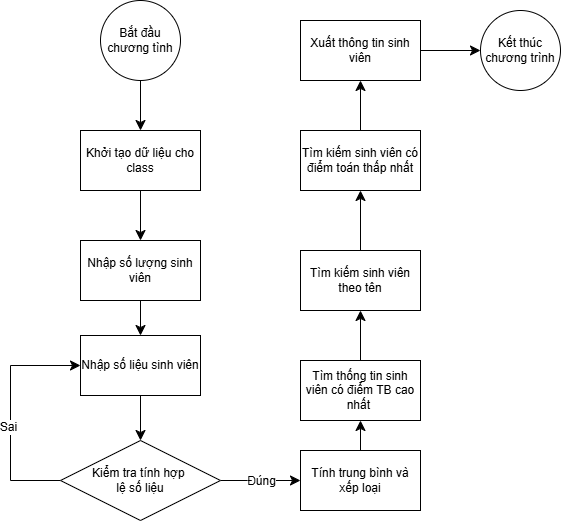

The diagram above was exported from draw.io. Its source (the exported page's mxGraphModel, read from the mxfile embedded in the PNG):
<mxGraphModel dx="1687" dy="1093" grid="1" gridSize="10" guides="1" tooltips="1" connect="1" arrows="1" fold="1" page="1" pageScale="1" pageWidth="827" pageHeight="1169" math="0" shadow="0">
  <root>
    <mxCell id="0" />
    <mxCell id="1" parent="0" />
    <mxCell id="MdA0RsnBzDFqiBsU5hdp-3" value="" style="edgeStyle=none;curved=1;rounded=0;orthogonalLoop=1;jettySize=auto;html=1;fontSize=12;startSize=8;endSize=8;" edge="1" parent="1" source="MdA0RsnBzDFqiBsU5hdp-1" target="MdA0RsnBzDFqiBsU5hdp-2">
      <mxGeometry relative="1" as="geometry">
        <Array as="points">
          <mxPoint x="210" y="260" />
        </Array>
      </mxGeometry>
    </mxCell>
    <mxCell id="MdA0RsnBzDFqiBsU5hdp-1" value="Bắt đầu chương tình" style="ellipse;whiteSpace=wrap;html=1;" vertex="1" parent="1">
      <mxGeometry x="170" y="250" width="80" height="80" as="geometry" />
    </mxCell>
    <mxCell id="MdA0RsnBzDFqiBsU5hdp-5" value="" style="edgeStyle=none;curved=1;rounded=0;orthogonalLoop=1;jettySize=auto;html=1;fontSize=12;startSize=8;endSize=8;" edge="1" parent="1" source="MdA0RsnBzDFqiBsU5hdp-2" target="MdA0RsnBzDFqiBsU5hdp-4">
      <mxGeometry relative="1" as="geometry" />
    </mxCell>
    <mxCell id="MdA0RsnBzDFqiBsU5hdp-2" value="Khởi tạo dữ liệu cho class" style="whiteSpace=wrap;html=1;" vertex="1" parent="1">
      <mxGeometry x="150" y="380" width="120" height="60" as="geometry" />
    </mxCell>
    <mxCell id="MdA0RsnBzDFqiBsU5hdp-7" value="" style="edgeStyle=none;curved=1;rounded=0;orthogonalLoop=1;jettySize=auto;html=1;fontSize=12;startSize=8;endSize=8;" edge="1" parent="1" source="MdA0RsnBzDFqiBsU5hdp-4" target="MdA0RsnBzDFqiBsU5hdp-6">
      <mxGeometry relative="1" as="geometry" />
    </mxCell>
    <mxCell id="MdA0RsnBzDFqiBsU5hdp-4" value="Nhập số lượng sinh viên" style="whiteSpace=wrap;html=1;" vertex="1" parent="1">
      <mxGeometry x="150" y="490" width="120" height="60" as="geometry" />
    </mxCell>
    <mxCell id="MdA0RsnBzDFqiBsU5hdp-12" value="" style="edgeStyle=none;curved=1;rounded=0;orthogonalLoop=1;jettySize=auto;html=1;fontSize=12;startSize=8;endSize=8;" edge="1" parent="1" source="MdA0RsnBzDFqiBsU5hdp-6" target="MdA0RsnBzDFqiBsU5hdp-11">
      <mxGeometry relative="1" as="geometry" />
    </mxCell>
    <mxCell id="MdA0RsnBzDFqiBsU5hdp-6" value="Nhập số liệu sinh viên" style="whiteSpace=wrap;html=1;" vertex="1" parent="1">
      <mxGeometry x="150" y="585" width="120" height="60" as="geometry" />
    </mxCell>
    <mxCell id="MdA0RsnBzDFqiBsU5hdp-13" style="edgeStyle=none;curved=0;rounded=0;orthogonalLoop=1;jettySize=auto;html=1;exitX=0;exitY=0.5;exitDx=0;exitDy=0;entryX=0;entryY=0.5;entryDx=0;entryDy=0;fontSize=12;startSize=8;endSize=8;" edge="1" parent="1" source="MdA0RsnBzDFqiBsU5hdp-11" target="MdA0RsnBzDFqiBsU5hdp-6">
      <mxGeometry relative="1" as="geometry">
        <Array as="points">
          <mxPoint x="80" y="730" />
          <mxPoint x="80" y="615" />
        </Array>
      </mxGeometry>
    </mxCell>
    <mxCell id="MdA0RsnBzDFqiBsU5hdp-14" value="Sai" style="edgeLabel;html=1;align=center;verticalAlign=middle;resizable=0;points=[];fontSize=12;" vertex="1" connectable="0" parent="MdA0RsnBzDFqiBsU5hdp-13">
      <mxGeometry x="-0.1149" y="3" relative="1" as="geometry">
        <mxPoint as="offset" />
      </mxGeometry>
    </mxCell>
    <mxCell id="MdA0RsnBzDFqiBsU5hdp-16" value="" style="edgeStyle=none;curved=1;rounded=0;orthogonalLoop=1;jettySize=auto;html=1;fontSize=12;startSize=8;endSize=8;" edge="1" parent="1" source="MdA0RsnBzDFqiBsU5hdp-11" target="MdA0RsnBzDFqiBsU5hdp-15">
      <mxGeometry relative="1" as="geometry" />
    </mxCell>
    <mxCell id="MdA0RsnBzDFqiBsU5hdp-17" value="Đúng" style="edgeLabel;html=1;align=center;verticalAlign=middle;resizable=0;points=[];fontSize=12;" vertex="1" connectable="0" parent="MdA0RsnBzDFqiBsU5hdp-16">
      <mxGeometry relative="1" as="geometry">
        <mxPoint as="offset" />
      </mxGeometry>
    </mxCell>
    <mxCell id="MdA0RsnBzDFqiBsU5hdp-11" value="Kiểm tra tính hợp&amp;nbsp;&lt;div&gt;lệ số liệu&lt;/div&gt;" style="rhombus;whiteSpace=wrap;html=1;" vertex="1" parent="1">
      <mxGeometry x="130" y="690" width="160" height="80" as="geometry" />
    </mxCell>
    <mxCell id="MdA0RsnBzDFqiBsU5hdp-19" value="" style="edgeStyle=none;curved=1;rounded=0;orthogonalLoop=1;jettySize=auto;html=1;fontSize=12;startSize=8;endSize=8;" edge="1" parent="1" source="MdA0RsnBzDFqiBsU5hdp-15" target="MdA0RsnBzDFqiBsU5hdp-18">
      <mxGeometry relative="1" as="geometry" />
    </mxCell>
    <mxCell id="MdA0RsnBzDFqiBsU5hdp-15" value="Tính trung bình và xếp loại" style="whiteSpace=wrap;html=1;" vertex="1" parent="1">
      <mxGeometry x="370" y="700" width="120" height="60" as="geometry" />
    </mxCell>
    <mxCell id="MdA0RsnBzDFqiBsU5hdp-21" value="" style="edgeStyle=none;curved=1;rounded=0;orthogonalLoop=1;jettySize=auto;html=1;fontSize=12;startSize=8;endSize=8;" edge="1" parent="1" source="MdA0RsnBzDFqiBsU5hdp-18" target="MdA0RsnBzDFqiBsU5hdp-20">
      <mxGeometry relative="1" as="geometry" />
    </mxCell>
    <mxCell id="MdA0RsnBzDFqiBsU5hdp-18" value="Tìm thống tin sinh viên có điểm TB cao nhất&amp;nbsp;" style="whiteSpace=wrap;html=1;" vertex="1" parent="1">
      <mxGeometry x="370" y="610" width="120" height="60" as="geometry" />
    </mxCell>
    <mxCell id="MdA0RsnBzDFqiBsU5hdp-23" value="" style="edgeStyle=none;curved=1;rounded=0;orthogonalLoop=1;jettySize=auto;html=1;fontSize=12;startSize=8;endSize=8;" edge="1" parent="1" source="MdA0RsnBzDFqiBsU5hdp-20" target="MdA0RsnBzDFqiBsU5hdp-22">
      <mxGeometry relative="1" as="geometry" />
    </mxCell>
    <mxCell id="MdA0RsnBzDFqiBsU5hdp-20" value="Tìm kiếm sinh viên theo tên" style="whiteSpace=wrap;html=1;" vertex="1" parent="1">
      <mxGeometry x="370" y="500" width="120" height="60" as="geometry" />
    </mxCell>
    <mxCell id="MdA0RsnBzDFqiBsU5hdp-25" value="" style="edgeStyle=none;curved=1;rounded=0;orthogonalLoop=1;jettySize=auto;html=1;fontSize=12;startSize=8;endSize=8;" edge="1" parent="1" source="MdA0RsnBzDFqiBsU5hdp-22" target="MdA0RsnBzDFqiBsU5hdp-24">
      <mxGeometry relative="1" as="geometry" />
    </mxCell>
    <mxCell id="MdA0RsnBzDFqiBsU5hdp-22" value="Tìm kiếm sinh viên có điểm toán thấp nhất" style="whiteSpace=wrap;html=1;" vertex="1" parent="1">
      <mxGeometry x="370" y="380" width="120" height="60" as="geometry" />
    </mxCell>
    <mxCell id="MdA0RsnBzDFqiBsU5hdp-31" value="" style="edgeStyle=none;curved=1;rounded=0;orthogonalLoop=1;jettySize=auto;html=1;fontSize=12;startSize=8;endSize=8;" edge="1" parent="1" source="MdA0RsnBzDFqiBsU5hdp-24" target="MdA0RsnBzDFqiBsU5hdp-30">
      <mxGeometry relative="1" as="geometry" />
    </mxCell>
    <mxCell id="MdA0RsnBzDFqiBsU5hdp-24" value="Xuất thông tin sinh viên" style="whiteSpace=wrap;html=1;" vertex="1" parent="1">
      <mxGeometry x="370" y="270" width="120" height="60" as="geometry" />
    </mxCell>
    <mxCell id="MdA0RsnBzDFqiBsU5hdp-30" value="Kết thúc chương trình" style="ellipse;whiteSpace=wrap;html=1;" vertex="1" parent="1">
      <mxGeometry x="550" y="260" width="80" height="80" as="geometry" />
    </mxCell>
  </root>
</mxGraphModel>